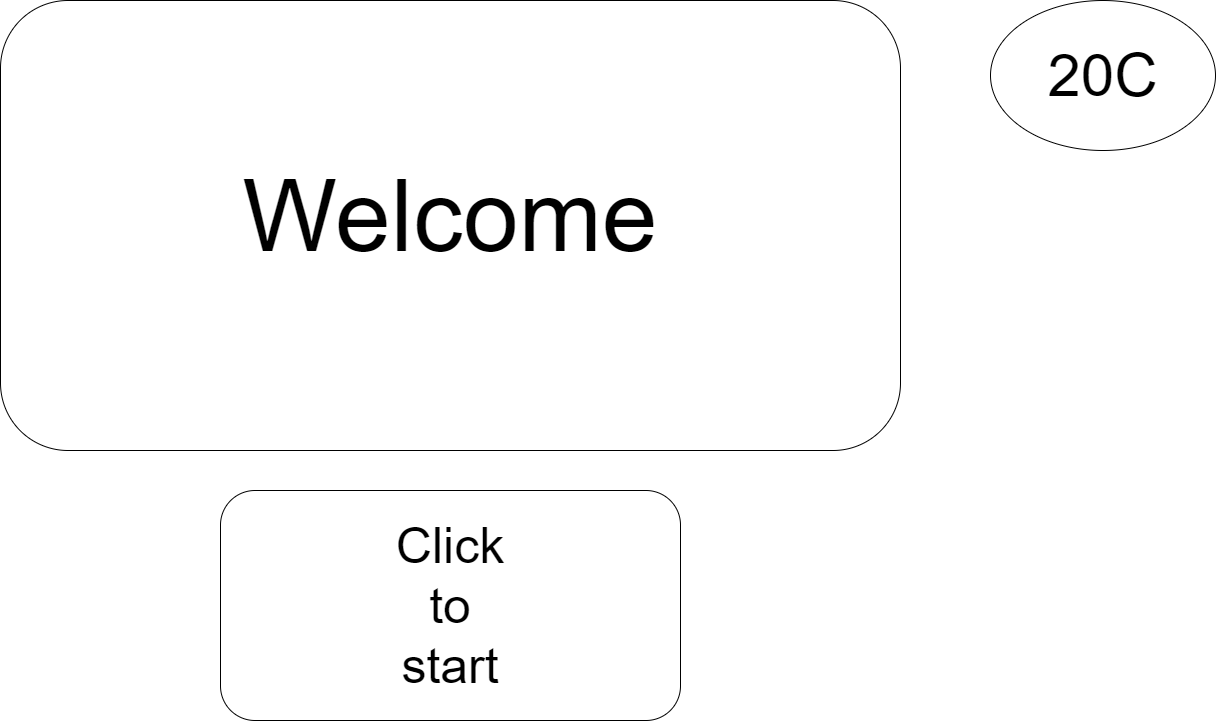

The diagram above was exported from draw.io. Its source (the exported page's mxGraphModel, read from the mxfile embedded in the PNG):
<mxGraphModel dx="2062" dy="1073" grid="0" gridSize="10" guides="1" tooltips="1" connect="1" arrows="1" fold="1" page="1" pageScale="1" pageWidth="1600" pageHeight="900" background="#FFFFFF" math="0" shadow="0">
  <root>
    <mxCell id="0" />
    <mxCell id="1" parent="0" />
    <mxCell id="17VtJwjTAqZxQD7nc_ey-1" value="" style="rounded=1;whiteSpace=wrap;html=1;fillColor=#FFFFFF;" parent="1" vertex="1">
      <mxGeometry x="350" y="40" width="900" height="450" as="geometry" />
    </mxCell>
    <mxCell id="17VtJwjTAqZxQD7nc_ey-2" value="&lt;font style=&quot;font-size: 100px&quot;&gt;Welcome&lt;/font&gt;" style="text;html=1;strokeColor=none;fillColor=none;align=center;verticalAlign=middle;whiteSpace=wrap;rounded=0;" parent="1" vertex="1">
      <mxGeometry x="605" y="157.5" width="390" height="195" as="geometry" />
    </mxCell>
    <mxCell id="17VtJwjTAqZxQD7nc_ey-4" value="" style="rounded=1;whiteSpace=wrap;html=1;" parent="1" vertex="1">
      <mxGeometry x="570" y="530" width="460" height="230" as="geometry" />
    </mxCell>
    <mxCell id="17VtJwjTAqZxQD7nc_ey-5" value="&lt;font style=&quot;font-size: 50px&quot;&gt;Click to start&lt;br&gt;&lt;/font&gt;" style="text;html=1;strokeColor=none;fillColor=none;align=center;verticalAlign=middle;whiteSpace=wrap;rounded=0;" parent="1" vertex="1">
      <mxGeometry x="780" y="635" width="40" height="20" as="geometry" />
    </mxCell>
    <mxCell id="17VtJwjTAqZxQD7nc_ey-6" value="&lt;font style=&quot;font-size: 60px&quot;&gt;20C&lt;/font&gt;" style="ellipse;whiteSpace=wrap;html=1;" parent="1" vertex="1">
      <mxGeometry x="1340" y="40" width="225" height="150" as="geometry" />
    </mxCell>
  </root>
</mxGraphModel>